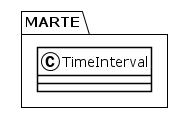

The diagram above was rendered by PlantUML. Its source (embedded in the PNG):
@startuml
!theme plain
package MARTE {
class TimeInterval {
}
}
@enduml